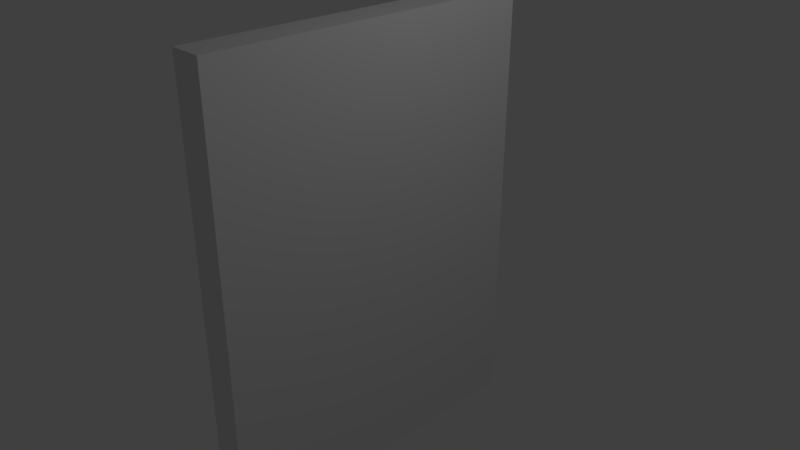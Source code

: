 # Source: Wall.blend  (saved by Blender 2.79.0; exported with 4.5.12 LTS)
import bpy
from mathutils import Matrix  # noqa: F401  (used for matrix-valued properties, if any)

bpy.ops.wm.read_factory_settings(use_empty=True)
scene = bpy.context.scene
scene.name = 'Scene'

# ---- collections
col_collection_1 = bpy.data.collections.new('Collection 1'); scene.collection.children.link(col_collection_1)

# ---- materials (node trees are filled in below, after node groups)
mat_material = bpy.data.materials.new('Material')
mat_material.alpha_threshold = 0.0
mat_material.use_transparent_shadow = False
mat_material.roughness = 0.5
mat_material.line_color = (0.0, 0.0, 0.0, 1.0)

# ---- material node trees

# ---- world
world_world = bpy.data.worlds.new('World'); scene.world = world_world
world_world.color = (0.05088, 0.05088, 0.05088)
world_world.use_sun_shadow = False
world_world.sun_shadow_jitter_overblur = 0.0
world_world.cycles.sampling_method = 'MANUAL'

# ---- cameras
cam_camera = bpy.data.cameras.new('Camera')
cam_camera.clip_end = 100.0
cam_camera.lens = 35.0
cam_camera.sensor_width = 32.0
cam_camera.sensor_height = 18.0
cam_camera.ortho_scale = 7.314
cam_camera.dof.focus_distance = 0.0
cam_camera.dof.aperture_fstop = 128.0

# ---- lights
light_lamp = bpy.data.lights.new('Lamp', 'POINT')
light_lamp.transmission_factor = 0.0
light_lamp.cutoff_distance = 30.0
light_lamp.energy = 100.0
light_lamp.shadow_buffer_clip_start = 1.001
light_lamp.shadow_soft_size = 0.1
light_lamp.shadow_maximum_resolution = 0.006
light_lamp.use_absolute_resolution = True

# ---- meshes
me_cube = bpy.data.meshes.new('Cube')
me_cube.from_pydata([(1.0, 1.0, -1.0), (1.0, -1.0, -1.0), (-1.0, -1.0, -1.0), (-1.0, 1.0, -1.0), (1.0, 1.0, 1.0), (1.0, -1.0, 1.0), (-1.0, -1.0, 1.0), (-1.0, 1.0, 1.0)], [], [(0, 1, 2, 3), (4, 7, 6, 5), (0, 4, 5, 1), (1, 5, 6, 2), (2, 6, 7, 3), (4, 0, 3, 7)])
me_cube.materials.append(mat_material)
me_cube.use_remesh_preserve_volume = False
me_cube.use_remesh_preserve_attributes = False
me_cube.use_mirror_vertex_groups = False
me_cube.update()

# ---- objects
ob_cube = bpy.data.objects.new('Cube', me_cube)
ob_lamp = bpy.data.objects.new('Lamp', light_lamp)
ob_camera = bpy.data.objects.new('Camera', cam_camera)

# ---- transforms, parenting, visibility, modifiers, constraints
ob_cube.location = (0.0, 0.0, 0.0)
ob_cube.scale = (-0.228, 2.321, 3.084)
ob_cube.lock_rotations_4d = False
ob_cube.empty_display_type = 'ARROWS'
ob_cube.lineart.crease_threshold = 0.0
ob_lamp.location = (4.076, 1.005, 5.904)
ob_lamp.rotation_euler = (0.6503, 0.05522, 1.866)
ob_lamp.lock_rotations_4d = False
ob_lamp.empty_display_type = 'ARROWS'
ob_lamp.color = (0.0, 0.0, 0.0, 0.0)
ob_lamp.lineart.crease_threshold = 0.0
ob_camera.location = (7.481, -6.508, 5.344)
ob_camera.rotation_euler = (1.109, 0.0, 0.8149)
ob_camera.lock_rotations_4d = False
ob_camera.empty_display_type = 'ARROWS'
ob_camera.color = (0.0, 0.0, 0.0, 0.0)
ob_camera.display_type = 'WIRE'
ob_camera.lineart.crease_threshold = 0.0

# ---- collection membership
col_collection_1.objects.link(ob_cube)
col_collection_1.objects.link(ob_lamp)
col_collection_1.objects.link(ob_camera)

# ---- scene / render settings (as saved in the file)
scene.camera = ob_camera
scene.frame_start = 1; scene.frame_end = 250; scene.frame_set(1)
scene.render.engine = 'BLENDER_EEVEE_NEXT'
scene.render.resolution_percentage = 50
scene.render.dither_intensity = 0.0
scene.cycles.use_denoising = False
scene.cycles.samples = 128
scene.cycles.sampling_pattern = 'TABULATED_SOBOL'
scene.cycles.use_adaptive_sampling = False
scene.cycles.use_light_tree = False
scene.cycles.blur_glossy = 0.0
scene.cycles.sample_clamp_indirect = 0.0
scene.view_settings.view_transform = 'Standard'
bpy.context.view_layer.update()
